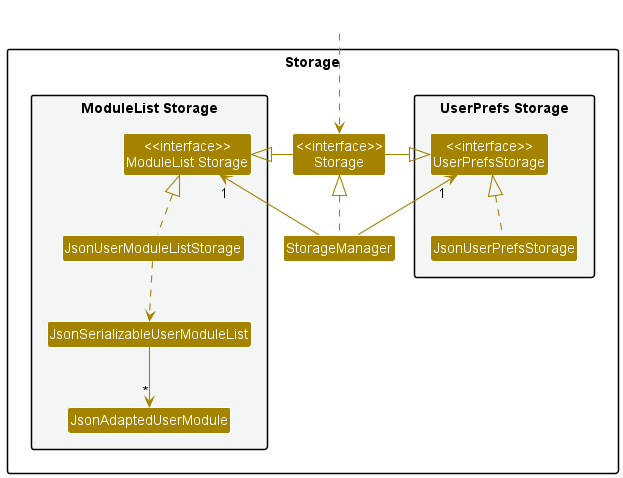

The diagram above was rendered by PlantUML. Its source (embedded in the PNG):
@startuml
!include style.puml
skinparam arrowThickness 1.1
skinparam arrowColor STORAGE_COLOR
skinparam classBackgroundColor STORAGE_COLOR

package Storage{

package "UserPrefs Storage" #F4F6F6{
Class "<<interface>>\nUserPrefsStorage" as UserPrefsStorage
Class JsonUserPrefsStorage
}

Class "<<interface>>\nStorage" as Storage
Class StorageManager

package "ModuleList Storage" #F4F6F6{
Class "<<interface>>\nModuleList Storage" as UserModuleListStorage
Class JsonUserModuleListStorage
Class JsonSerializableUserModuleList
Class JsonAdaptedUserModule
}

}

Class HiddenOutside #FFFFFF
HiddenOutside ..> Storage

StorageManager .up.|> Storage
StorageManager -up-> "1" UserPrefsStorage
StorageManager -up-> "1" UserModuleListStorage

Storage -left-|> UserPrefsStorage
Storage -right-|> UserModuleListStorage

JsonUserPrefsStorage .up.|> UserPrefsStorage
JsonUserModuleListStorage .up.|> UserModuleListStorage
JsonUserModuleListStorage ..> JsonSerializableUserModuleList
JsonSerializableUserModuleList --> "*" JsonAdaptedUserModule

@enduml